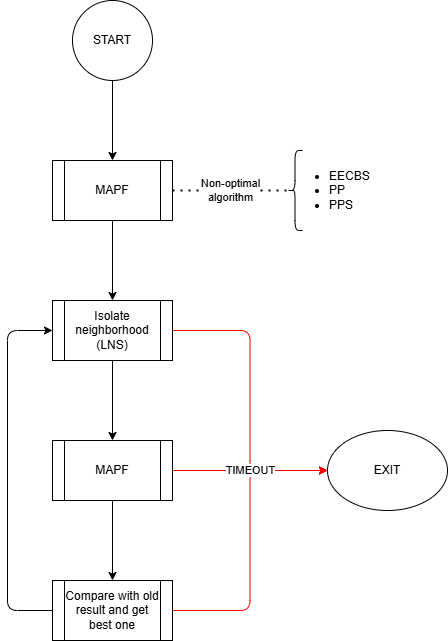

The diagram above was exported from draw.io. Its source (the exported page's mxGraphModel, read from the mxfile embedded in the PNG):
<mxGraphModel dx="1434" dy="797" grid="1" gridSize="10" guides="1" tooltips="1" connect="1" arrows="1" fold="1" page="1" pageScale="1" pageWidth="850" pageHeight="1100" math="0" shadow="0">
  <root>
    <mxCell id="0" />
    <mxCell id="1" parent="0" />
    <mxCell id="4" value="" style="edgeStyle=none;html=1;" parent="1" source="2" target="3" edge="1">
      <mxGeometry relative="1" as="geometry" />
    </mxCell>
    <mxCell id="2" value="START" style="ellipse;whiteSpace=wrap;html=1;aspect=fixed;" parent="1" vertex="1">
      <mxGeometry x="385" y="70" width="80" height="80" as="geometry" />
    </mxCell>
    <mxCell id="13" value="" style="edgeStyle=none;html=1;" edge="1" parent="1" source="3" target="12">
      <mxGeometry relative="1" as="geometry" />
    </mxCell>
    <mxCell id="3" value="MAPF" style="shape=process;whiteSpace=wrap;html=1;backgroundOutline=1;" parent="1" vertex="1">
      <mxGeometry x="365" y="230" width="120" height="60" as="geometry" />
    </mxCell>
    <mxCell id="7" value="Non-optimal &lt;br&gt;algorithm" style="endArrow=none;dashed=1;html=1;dashPattern=1 3;strokeWidth=2;entryX=0.1;entryY=0.5;entryDx=0;entryDy=0;entryPerimeter=0;exitX=1;exitY=0.5;exitDx=0;exitDy=0;" edge="1" parent="1" source="3" target="5">
      <mxGeometry width="50" height="50" relative="1" as="geometry">
        <mxPoint x="490" y="260" as="sourcePoint" />
        <mxPoint x="540" y="210" as="targetPoint" />
      </mxGeometry>
    </mxCell>
    <mxCell id="11" value="" style="group" vertex="1" connectable="0" parent="1">
      <mxGeometry x="600" y="220" width="100" height="80" as="geometry" />
    </mxCell>
    <mxCell id="5" value="" style="shape=curlyBracket;whiteSpace=wrap;html=1;rounded=1;labelPosition=left;verticalLabelPosition=middle;align=right;verticalAlign=middle;" parent="11" vertex="1">
      <mxGeometry width="15" height="80" as="geometry" />
    </mxCell>
    <mxCell id="10" value="&lt;ul&gt;&lt;li&gt;EECBS&lt;/li&gt;&lt;li&gt;PP&lt;/li&gt;&lt;li&gt;PPS&lt;/li&gt;&lt;/ul&gt;" style="text;strokeColor=none;fillColor=none;html=1;whiteSpace=wrap;verticalAlign=middle;overflow=hidden;" vertex="1" parent="11">
      <mxGeometry width="100" height="80" as="geometry" />
    </mxCell>
    <mxCell id="15" value="" style="edgeStyle=none;html=1;" edge="1" parent="1" source="12" target="14">
      <mxGeometry relative="1" as="geometry" />
    </mxCell>
    <mxCell id="25" style="edgeStyle=orthogonalEdgeStyle;html=1;exitX=1;exitY=0.5;exitDx=0;exitDy=0;entryX=0;entryY=0.5;entryDx=0;entryDy=0;strokeColor=light-dark(#ff0000, #ededed);" edge="1" parent="1" source="12" target="23">
      <mxGeometry relative="1" as="geometry" />
    </mxCell>
    <mxCell id="12" value="Isolate neighborhood (LNS)" style="shape=process;whiteSpace=wrap;html=1;backgroundOutline=1;" vertex="1" parent="1">
      <mxGeometry x="365" y="370" width="120" height="60" as="geometry" />
    </mxCell>
    <mxCell id="16" style="edgeStyle=none;html=1;entryX=0;entryY=0.5;entryDx=0;entryDy=0;exitX=0;exitY=0.5;exitDx=0;exitDy=0;" edge="1" parent="1" source="17" target="12">
      <mxGeometry relative="1" as="geometry">
        <mxPoint x="350" y="660" as="sourcePoint" />
        <Array as="points">
          <mxPoint x="320" y="680" />
          <mxPoint x="320" y="400" />
        </Array>
      </mxGeometry>
    </mxCell>
    <mxCell id="18" value="" style="edgeStyle=none;html=1;" edge="1" parent="1" source="14" target="17">
      <mxGeometry relative="1" as="geometry" />
    </mxCell>
    <mxCell id="14" value="MAPF" style="shape=process;whiteSpace=wrap;html=1;backgroundOutline=1;" vertex="1" parent="1">
      <mxGeometry x="365" y="510" width="120" height="60" as="geometry" />
    </mxCell>
    <mxCell id="24" style="edgeStyle=orthogonalEdgeStyle;html=1;exitX=1;exitY=0.5;exitDx=0;exitDy=0;entryX=0;entryY=0.5;entryDx=0;entryDy=0;strokeColor=light-dark(#ff0000, #ededed);" edge="1" parent="1" source="17" target="23">
      <mxGeometry relative="1" as="geometry" />
    </mxCell>
    <mxCell id="17" value="Compare with old result and get best one" style="shape=process;whiteSpace=wrap;html=1;backgroundOutline=1;" vertex="1" parent="1">
      <mxGeometry x="365" y="650" width="120" height="60" as="geometry" />
    </mxCell>
    <mxCell id="21" value="TIMEOUT" style="endArrow=classic;html=1;exitX=1;exitY=0.5;exitDx=0;exitDy=0;entryX=0;entryY=0.5;entryDx=0;entryDy=0;strokeColor=light-dark(#ff0000, #ededed);" edge="1" parent="1" target="23">
      <mxGeometry width="50" height="50" relative="1" as="geometry">
        <mxPoint x="485" y="540" as="sourcePoint" />
        <mxPoint x="600" y="540" as="targetPoint" />
      </mxGeometry>
    </mxCell>
    <mxCell id="23" value="EXIT" style="ellipse;whiteSpace=wrap;html=1;" vertex="1" parent="1">
      <mxGeometry x="640" y="500" width="120" height="80" as="geometry" />
    </mxCell>
  </root>
</mxGraphModel>